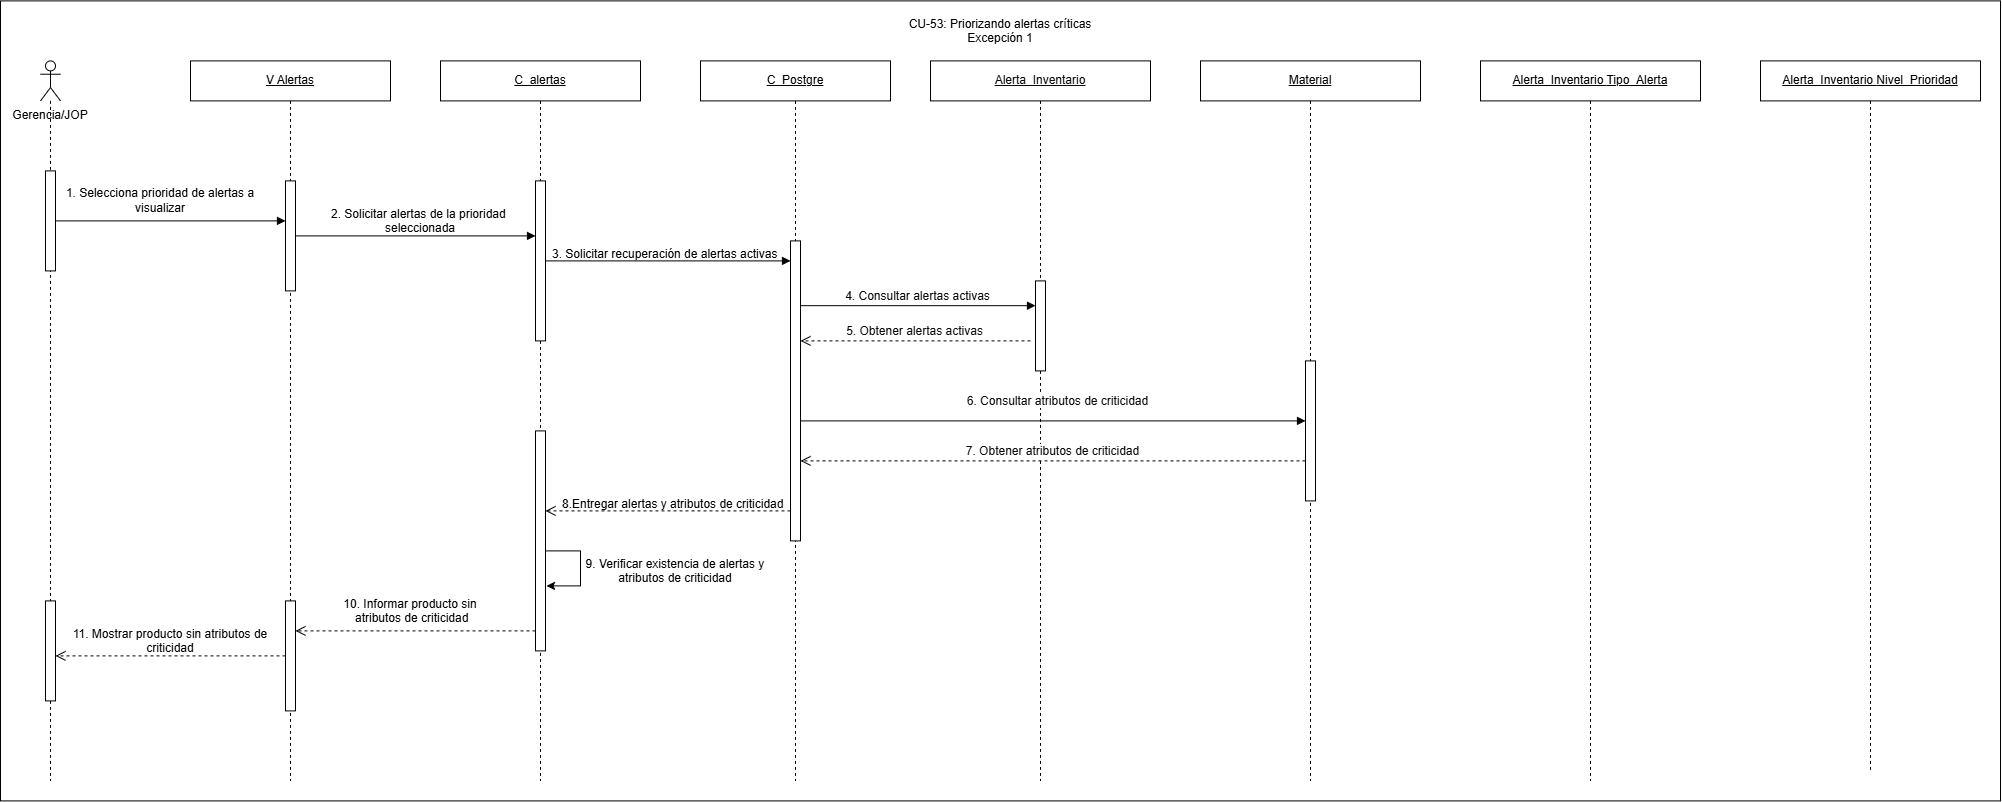

The diagram above was exported from draw.io. Its source (the exported page's mxGraphModel, read from the mxfile embedded in the PNG):
<mxGraphModel dx="2267" dy="1110" grid="1" gridSize="10" guides="1" tooltips="1" connect="1" arrows="1" fold="1" page="1" pageScale="1" pageWidth="827" pageHeight="1169" math="0" shadow="0">
  <root>
    <mxCell id="0" />
    <mxCell id="1" parent="0" />
    <mxCell id="t33kmF_9v_Jz2MCvc7dw-1" parent="1" style="rounded=0;whiteSpace=wrap;html=1;" value="" vertex="1">
      <mxGeometry height="800" width="2000" x="260" y="240" as="geometry" />
    </mxCell>
    <mxCell id="cC-60jq1JG1nbN8q7M9w-2" parent="1" style="shape=umlLifeline;perimeter=lifelinePerimeter;whiteSpace=wrap;html=1;container=1;dropTarget=0;collapsible=0;recursiveResize=0;outlineConnect=0;portConstraint=eastwest;participant=umlActor;newEdgeStyle={&quot;curved&quot;:0,&quot;rounded&quot;:0};" value="" vertex="1">
      <mxGeometry height="720" width="20" x="300" y="300" as="geometry" />
    </mxCell>
    <mxCell id="cC-60jq1JG1nbN8q7M9w-3" parent="cC-60jq1JG1nbN8q7M9w-2" style="html=1;points=[[0,0,0,0,5],[0,1,0,0,-5],[1,0,0,0,5],[1,1,0,0,-5]];perimeter=orthogonalPerimeter;outlineConnect=0;targetShapes=umlLifeline;portConstraint=eastwest;newEdgeStyle={&quot;curved&quot;:0,&quot;rounded&quot;:0};" value="" vertex="1">
      <mxGeometry height="100" width="10" x="5" y="110" as="geometry" />
    </mxCell>
    <mxCell id="cC-60jq1JG1nbN8q7M9w-4" parent="cC-60jq1JG1nbN8q7M9w-2" style="html=1;points=[[0,0,0,0,5],[0,1,0,0,-5],[1,0,0,0,5],[1,1,0,0,-5]];perimeter=orthogonalPerimeter;outlineConnect=0;targetShapes=umlLifeline;portConstraint=eastwest;newEdgeStyle={&quot;curved&quot;:0,&quot;rounded&quot;:0};" value="" vertex="1">
      <mxGeometry height="100" width="10" x="5" y="540" as="geometry" />
    </mxCell>
    <mxCell id="cC-60jq1JG1nbN8q7M9w-5" parent="1" style="text;html=1;whiteSpace=wrap;strokeColor=none;fillColor=none;align=center;verticalAlign=middle;rounded=0;" value="Gerencia/JOP" vertex="1">
      <mxGeometry height="30" width="80" x="270" y="340" as="geometry" />
    </mxCell>
    <mxCell id="cC-60jq1JG1nbN8q7M9w-6" parent="1" style="shape=umlLifeline;perimeter=lifelinePerimeter;whiteSpace=wrap;html=1;container=1;dropTarget=0;collapsible=0;recursiveResize=0;outlineConnect=0;portConstraint=eastwest;newEdgeStyle={&quot;curved&quot;:0,&quot;rounded&quot;:0};" value="&lt;u&gt;V Alertas&lt;/u&gt;" vertex="1">
      <mxGeometry height="720" width="200" x="450" y="300" as="geometry" />
    </mxCell>
    <mxCell id="cC-60jq1JG1nbN8q7M9w-7" parent="cC-60jq1JG1nbN8q7M9w-6" style="html=1;points=[[0,0,0,0,5],[0,1,0,0,-5],[1,0,0,0,5],[1,1,0,0,-5]];perimeter=orthogonalPerimeter;outlineConnect=0;targetShapes=umlLifeline;portConstraint=eastwest;newEdgeStyle={&quot;curved&quot;:0,&quot;rounded&quot;:0};" value="" vertex="1">
      <mxGeometry height="110" width="10" x="95" y="120" as="geometry" />
    </mxCell>
    <mxCell id="cC-60jq1JG1nbN8q7M9w-8" parent="cC-60jq1JG1nbN8q7M9w-6" style="html=1;points=[[0,0,0,0,5],[0,1,0,0,-5],[1,0,0,0,5],[1,1,0,0,-5]];perimeter=orthogonalPerimeter;outlineConnect=0;targetShapes=umlLifeline;portConstraint=eastwest;newEdgeStyle={&quot;curved&quot;:0,&quot;rounded&quot;:0};" value="" vertex="1">
      <mxGeometry height="110" width="10" x="95" y="540" as="geometry" />
    </mxCell>
    <mxCell id="cC-60jq1JG1nbN8q7M9w-9" parent="1" style="shape=umlLifeline;perimeter=lifelinePerimeter;whiteSpace=wrap;html=1;container=1;dropTarget=0;collapsible=0;recursiveResize=0;outlineConnect=0;portConstraint=eastwest;newEdgeStyle={&quot;curved&quot;:0,&quot;rounded&quot;:0};" value="&lt;u&gt;C_alertas&lt;/u&gt;" vertex="1">
      <mxGeometry height="720" width="200" x="700" y="300" as="geometry" />
    </mxCell>
    <mxCell id="cC-60jq1JG1nbN8q7M9w-10" parent="cC-60jq1JG1nbN8q7M9w-9" style="html=1;points=[[0,0,0,0,5],[0,1,0,0,-5],[1,0,0,0,5],[1,1,0,0,-5]];perimeter=orthogonalPerimeter;outlineConnect=0;targetShapes=umlLifeline;portConstraint=eastwest;newEdgeStyle={&quot;curved&quot;:0,&quot;rounded&quot;:0};" value="" vertex="1">
      <mxGeometry height="160" width="10" x="95" y="120" as="geometry" />
    </mxCell>
    <mxCell id="cC-60jq1JG1nbN8q7M9w-11" parent="cC-60jq1JG1nbN8q7M9w-9" style="html=1;points=[[0,0,0,0,5],[0,1,0,0,-5],[1,0,0,0,5],[1,1,0,0,-5]];perimeter=orthogonalPerimeter;outlineConnect=0;targetShapes=umlLifeline;portConstraint=eastwest;newEdgeStyle={&quot;curved&quot;:0,&quot;rounded&quot;:0};" value="" vertex="1">
      <mxGeometry height="220" width="10" x="95" y="370" as="geometry" />
    </mxCell>
    <mxCell id="cC-60jq1JG1nbN8q7M9w-12" parent="1" style="shape=umlLifeline;perimeter=lifelinePerimeter;whiteSpace=wrap;html=1;container=1;dropTarget=0;collapsible=0;recursiveResize=0;outlineConnect=0;portConstraint=eastwest;newEdgeStyle={&quot;curved&quot;:0,&quot;rounded&quot;:0};" value="&lt;u&gt;C_Postgre&lt;/u&gt;" vertex="1">
      <mxGeometry height="720" width="190" x="960" y="300" as="geometry" />
    </mxCell>
    <mxCell id="cC-60jq1JG1nbN8q7M9w-13" parent="cC-60jq1JG1nbN8q7M9w-12" style="html=1;points=[[0,0,0,0,5],[0,1,0,0,-5],[1,0,0,0,5],[1,1,0,0,-5]];perimeter=orthogonalPerimeter;outlineConnect=0;targetShapes=umlLifeline;portConstraint=eastwest;newEdgeStyle={&quot;curved&quot;:0,&quot;rounded&quot;:0};" value="" vertex="1">
      <mxGeometry height="300" width="10" x="90" y="180" as="geometry" />
    </mxCell>
    <mxCell id="cC-60jq1JG1nbN8q7M9w-14" parent="1" style="shape=umlLifeline;perimeter=lifelinePerimeter;whiteSpace=wrap;html=1;container=1;dropTarget=0;collapsible=0;recursiveResize=0;outlineConnect=0;portConstraint=eastwest;newEdgeStyle={&quot;curved&quot;:0,&quot;rounded&quot;:0};" value="&lt;span style=&quot;color: rgb(11, 11, 11); font-family: &amp;quot;Anthropic Sans&amp;quot;, sans-serif; text-align: start; white-space: nowrap;&quot;&gt;&lt;font&gt;&lt;u&gt;Alerta_Inventario&lt;/u&gt;&lt;/font&gt;&lt;/span&gt;" vertex="1">
      <mxGeometry height="720" width="220" x="1190" y="300" as="geometry" />
    </mxCell>
    <mxCell id="cC-60jq1JG1nbN8q7M9w-15" parent="cC-60jq1JG1nbN8q7M9w-14" style="html=1;points=[[0,0,0,0,5],[0,1,0,0,-5],[1,0,0,0,5],[1,1,0,0,-5]];perimeter=orthogonalPerimeter;outlineConnect=0;targetShapes=umlLifeline;portConstraint=eastwest;newEdgeStyle={&quot;curved&quot;:0,&quot;rounded&quot;:0};" value="" vertex="1">
      <mxGeometry height="90" width="10" x="105" y="220" as="geometry" />
    </mxCell>
    <mxCell id="cC-60jq1JG1nbN8q7M9w-16" edge="1" parent="1" source="cC-60jq1JG1nbN8q7M9w-3" style="html=1;verticalAlign=bottom;endArrow=block;curved=0;rounded=0;" target="cC-60jq1JG1nbN8q7M9w-7" value="">
      <mxGeometry relative="1" width="80" x="-0.0265" y="10" as="geometry">
        <mxPoint as="offset" />
        <mxPoint x="320" y="450" as="sourcePoint" />
        <mxPoint x="540" y="450" as="targetPoint" />
      </mxGeometry>
    </mxCell>
    <mxCell id="cC-60jq1JG1nbN8q7M9w-17" edge="1" parent="1" source="cC-60jq1JG1nbN8q7M9w-7" style="html=1;verticalAlign=bottom;endArrow=block;curved=0;rounded=0;" target="cC-60jq1JG1nbN8q7M9w-10" value="">
      <mxGeometry relative="1" width="80" x="0.0013" as="geometry">
        <mxPoint as="offset" />
        <mxPoint x="560" y="480" as="sourcePoint" />
        <mxPoint x="797.5" y="480" as="targetPoint" />
      </mxGeometry>
    </mxCell>
    <mxCell id="cC-60jq1JG1nbN8q7M9w-18" parent="1" style="shape=umlLifeline;perimeter=lifelinePerimeter;whiteSpace=wrap;html=1;container=1;dropTarget=0;collapsible=0;recursiveResize=0;outlineConnect=0;portConstraint=eastwest;newEdgeStyle={&quot;curved&quot;:0,&quot;rounded&quot;:0};" value="&lt;u&gt;Material&lt;/u&gt;" vertex="1">
      <mxGeometry height="720" width="220" x="1460" y="300" as="geometry" />
    </mxCell>
    <mxCell id="cC-60jq1JG1nbN8q7M9w-19" parent="cC-60jq1JG1nbN8q7M9w-18" style="html=1;points=[[0,0,0,0,5],[0,1,0,0,-5],[1,0,0,0,5],[1,1,0,0,-5]];perimeter=orthogonalPerimeter;outlineConnect=0;targetShapes=umlLifeline;portConstraint=eastwest;newEdgeStyle={&quot;curved&quot;:0,&quot;rounded&quot;:0};" value="" vertex="1">
      <mxGeometry height="140" width="10" x="105" y="300" as="geometry" />
    </mxCell>
    <mxCell id="cC-60jq1JG1nbN8q7M9w-20" edge="1" parent="1" style="html=1;verticalAlign=bottom;endArrow=block;curved=0;rounded=0;" target="cC-60jq1JG1nbN8q7M9w-15" value="&lt;span style=&quot;color: rgb(11, 11, 11); font-family: &amp;quot;Anthropic Sans&amp;quot;, sans-serif; text-align: start;&quot;&gt;&lt;font style=&quot;font-size: 12px;&quot;&gt;4. Consultar alertas activas&lt;/font&gt;&lt;/span&gt;">
      <mxGeometry relative="1" width="80" x="0.0006" as="geometry">
        <mxPoint as="offset" />
        <mxPoint x="1060" y="544.7800000000002" as="sourcePoint" />
        <mxPoint x="1290" y="544.7800000000002" as="targetPoint" />
      </mxGeometry>
    </mxCell>
    <mxCell id="cC-60jq1JG1nbN8q7M9w-21" edge="1" parent="1" style="html=1;verticalAlign=bottom;endArrow=block;curved=0;rounded=0;" target="cC-60jq1JG1nbN8q7M9w-19" value="&lt;span style=&quot;color: rgb(11, 11, 11); font-family: &amp;quot;Anthropic Sans&amp;quot;, sans-serif; text-align: start;&quot;&gt;&lt;font style=&quot;font-size: 12px;&quot;&gt;6.&amp;nbsp;Consultar atributos de criticidad&lt;/font&gt;&lt;/span&gt;">
      <mxGeometry relative="1" width="80" x="0.0157" y="10" as="geometry">
        <mxPoint as="offset" />
        <mxPoint x="1060" y="660" as="sourcePoint" />
        <mxPoint x="1560" y="660" as="targetPoint" />
      </mxGeometry>
    </mxCell>
    <mxCell id="cC-60jq1JG1nbN8q7M9w-22" edge="1" parent="1" style="html=1;verticalAlign=bottom;endArrow=open;dashed=1;endSize=8;curved=0;rounded=0;" value="&lt;span style=&quot;color: rgb(11, 11, 11); font-family: &amp;quot;Anthropic Sans&amp;quot;, sans-serif; text-align: start;&quot;&gt;&lt;font style=&quot;font-size: 12px;&quot;&gt;5.&amp;nbsp;Obtener alertas activas&lt;/font&gt;&lt;/span&gt;">
      <mxGeometry relative="1" x="0.0008" as="geometry">
        <mxPoint as="offset" />
        <mxPoint x="1290" y="580" as="sourcePoint" />
        <mxPoint x="1060" y="580" as="targetPoint" />
      </mxGeometry>
    </mxCell>
    <mxCell id="cC-60jq1JG1nbN8q7M9w-23" edge="1" parent="1" source="cC-60jq1JG1nbN8q7M9w-19" style="html=1;verticalAlign=bottom;endArrow=open;dashed=1;endSize=8;curved=0;rounded=0;" value="&lt;span style=&quot;color: rgb(11, 11, 11); font-family: &amp;quot;Anthropic Sans&amp;quot;, sans-serif; text-align: start;&quot;&gt;&lt;font style=&quot;font-size: 12px;&quot;&gt;7. Obtener atributos de criticidad&lt;/font&gt;&lt;/span&gt;">
      <mxGeometry relative="1" x="0.0007" as="geometry">
        <mxPoint as="offset" />
        <mxPoint x="1739.5" y="700" as="sourcePoint" />
        <mxPoint x="1060" y="700" as="targetPoint" />
      </mxGeometry>
    </mxCell>
    <mxCell id="cC-60jq1JG1nbN8q7M9w-24" edge="1" parent="1" style="html=1;verticalAlign=bottom;endArrow=open;dashed=1;endSize=8;curved=0;rounded=0;" target="cC-60jq1JG1nbN8q7M9w-8" value="">
      <mxGeometry relative="1" x="0.0009" as="geometry">
        <mxPoint as="offset" />
        <mxPoint x="795" y="869.9999999999995" as="sourcePoint" />
        <mxPoint x="552.5" y="869.9999999999995" as="targetPoint" />
      </mxGeometry>
    </mxCell>
    <mxCell id="cC-60jq1JG1nbN8q7M9w-25" parent="1" style="shape=umlLifeline;perimeter=lifelinePerimeter;whiteSpace=wrap;html=1;container=1;dropTarget=0;collapsible=0;recursiveResize=0;outlineConnect=0;portConstraint=eastwest;newEdgeStyle={&quot;curved&quot;:0,&quot;rounded&quot;:0};" value="&lt;u&gt;Alerta_Inventario&amp;nbsp;&lt;/u&gt;&lt;u style=&quot;background-color: transparent; color: light-dark(rgb(0, 0, 0), rgb(255, 255, 255));&quot;&gt;Tipo_Alerta&lt;/u&gt;" vertex="1">
      <mxGeometry height="720" width="220" x="1740" y="300" as="geometry" />
    </mxCell>
    <mxCell id="cC-60jq1JG1nbN8q7M9w-26" parent="1" style="shape=umlLifeline;perimeter=lifelinePerimeter;whiteSpace=wrap;html=1;container=1;dropTarget=0;collapsible=0;recursiveResize=0;outlineConnect=0;portConstraint=eastwest;newEdgeStyle={&quot;curved&quot;:0,&quot;rounded&quot;:0};" value="&lt;u&gt;Alerta_Inventario&amp;nbsp;&lt;/u&gt;&lt;u style=&quot;background-color: transparent; color: light-dark(rgb(0, 0, 0), rgb(255, 255, 255));&quot;&gt;Nivel_Prioridad&lt;/u&gt;" vertex="1">
      <mxGeometry height="710" width="220" x="2020" y="300" as="geometry" />
    </mxCell>
    <mxCell id="cC-60jq1JG1nbN8q7M9w-27" edge="1" parent="1" source="cC-60jq1JG1nbN8q7M9w-10" style="html=1;verticalAlign=bottom;endArrow=block;curved=0;rounded=0;" value="&lt;div style=&quot;text-align: start;&quot;&gt;&lt;br&gt;&lt;/div&gt;">
      <mxGeometry relative="1" width="80" as="geometry">
        <mxPoint as="offset" />
        <mxPoint x="810" y="500" as="sourcePoint" />
        <mxPoint x="1050" y="500" as="targetPoint" />
      </mxGeometry>
    </mxCell>
    <mxCell id="cC-60jq1JG1nbN8q7M9w-28" parent="1" style="text;html=1;whiteSpace=wrap;strokeColor=none;fillColor=none;align=center;verticalAlign=middle;rounded=0;" value="1.&amp;nbsp;Selecciona prioridad de alertas a visualizar" vertex="1">
      <mxGeometry height="20" width="200" x="320" y="430" as="geometry" />
    </mxCell>
    <mxCell id="cC-60jq1JG1nbN8q7M9w-29" edge="1" parent="1" style="html=1;verticalAlign=bottom;endArrow=open;dashed=1;endSize=8;curved=0;rounded=0;" target="cC-60jq1JG1nbN8q7M9w-11" value="">
      <mxGeometry relative="1" x="0.0005" as="geometry">
        <mxPoint as="offset" />
        <mxPoint x="1050" y="750" as="sourcePoint" />
        <mxPoint x="810" y="750" as="targetPoint" />
      </mxGeometry>
    </mxCell>
    <mxCell id="cC-60jq1JG1nbN8q7M9w-30" parent="1" style="text;whiteSpace=wrap;html=1;align=center;" value="9. Verificar existencia de alertas y atributos de criticidad" vertex="1">
      <mxGeometry height="40" width="190" x="840" y="790" as="geometry" />
    </mxCell>
    <mxCell id="cC-60jq1JG1nbN8q7M9w-31" edge="1" parent="1" source="cC-60jq1JG1nbN8q7M9w-8" style="html=1;verticalAlign=bottom;endArrow=open;dashed=1;endSize=8;curved=0;rounded=0;" target="cC-60jq1JG1nbN8q7M9w-4" value="">
      <mxGeometry relative="1" x="0.0009" as="geometry">
        <mxPoint as="offset" />
        <mxPoint x="540" y="900" as="sourcePoint" />
        <mxPoint x="320" y="900" as="targetPoint" />
      </mxGeometry>
    </mxCell>
    <mxCell id="cC-60jq1JG1nbN8q7M9w-32" parent="1" style="text;whiteSpace=wrap;html=1;align=center;" value="10. Informar producto sin&lt;div&gt;&amp;nbsp;atributos de criticidad&lt;/div&gt;" vertex="1">
      <mxGeometry height="40" width="160" x="590" y="830" as="geometry" />
    </mxCell>
    <mxCell id="cC-60jq1JG1nbN8q7M9w-33" parent="1" style="text;whiteSpace=wrap;html=1;align=center;" value="11. Mostrar producto sin atributos de criticidad" vertex="1">
      <mxGeometry height="40" width="200" x="330" y="860" as="geometry" />
    </mxCell>
    <mxCell id="cC-60jq1JG1nbN8q7M9w-34" parent="1" style="text;whiteSpace=wrap;html=1;align=center;" value="2. Solicitar alertas de la prioridad&amp;nbsp;&lt;div&gt;seleccionada&lt;/div&gt;" vertex="1">
      <mxGeometry height="20" width="260" x="550" y="440" as="geometry" />
    </mxCell>
    <mxCell id="cC-60jq1JG1nbN8q7M9w-35" parent="1" style="text;whiteSpace=wrap;html=1;" value="3. Solicitar recuperación de alertas activas" vertex="1">
      <mxGeometry height="30" width="250" x="810" y="480" as="geometry" />
    </mxCell>
    <mxCell id="cC-60jq1JG1nbN8q7M9w-36" parent="1" style="text;whiteSpace=wrap;html=1;" value="8.Entregar alertas y atributos de criticidad" vertex="1">
      <mxGeometry height="20" width="230" x="820" y="730" as="geometry" />
    </mxCell>
    <mxCell id="cC-60jq1JG1nbN8q7M9w-37" edge="1" parent="1" style="endArrow=classic;html=1;rounded=0;endFill=1;startArrow=none;startFill=0;edgeStyle=orthogonalEdgeStyle;innerLoopWaypoints=1;" value="">
      <mxGeometry height="50" relative="1" width="50" as="geometry">
        <Array as="points">
          <mxPoint x="839.99" y="790.02" />
          <mxPoint x="839.99" y="825" />
        </Array>
        <mxPoint x="805.99" y="790" as="sourcePoint" />
        <mxPoint x="805.99" y="825" as="targetPoint" />
      </mxGeometry>
    </mxCell>
    <mxCell id="kmSqzL978KW7MWzNxGch-1" parent="1" style="text;whiteSpace=wrap;html=1;align=center;" value="CU-53: Priorizando alertas críticas&lt;div&gt;Excepción 1&lt;/div&gt;" vertex="1">
      <mxGeometry height="40" width="220" x="1150" y="250" as="geometry" />
    </mxCell>
  </root>
</mxGraphModel>